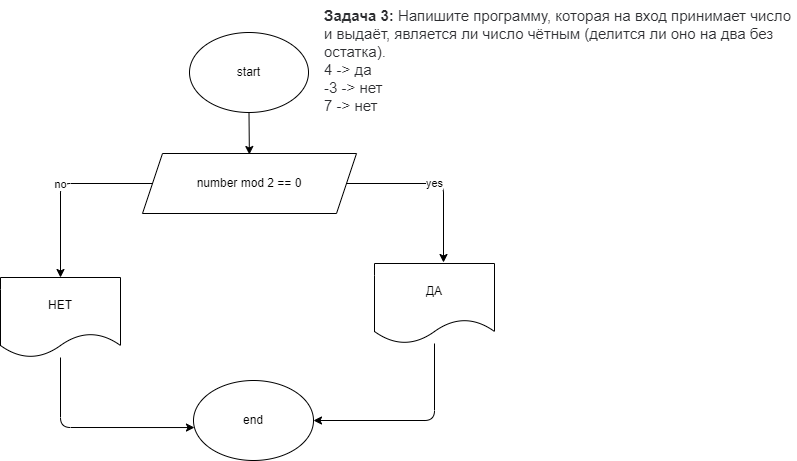

The diagram above was exported from draw.io. Its source (the exported page's mxGraphModel, read from the mxfile embedded in the PNG):
<mxGraphModel dx="928" dy="256" grid="0" gridSize="10" guides="1" tooltips="1" connect="1" arrows="1" fold="1" page="1" pageScale="1" pageWidth="827" pageHeight="1169" background="none" math="0" shadow="0">
  <root>
    <mxCell id="0" />
    <mxCell id="1" parent="0" />
    <mxCell id="5" value="" style="edgeStyle=none;html=1;" parent="1" source="2" edge="1">
      <mxGeometry relative="1" as="geometry">
        <mxPoint x="273.86607142857144" y="166" as="targetPoint" />
      </mxGeometry>
    </mxCell>
    <mxCell id="2" value="start" style="ellipse;whiteSpace=wrap;html=1;" parent="1" vertex="1">
      <mxGeometry x="214" y="44" width="119" height="80" as="geometry" />
    </mxCell>
    <mxCell id="10" value="no" style="edgeStyle=none;html=1;exitX=0;exitY=0.5;exitDx=0;exitDy=0;" parent="1" source="7" target="9" edge="1">
      <mxGeometry relative="1" as="geometry">
        <Array as="points">
          <mxPoint x="85" y="195" />
        </Array>
      </mxGeometry>
    </mxCell>
    <mxCell id="11" value="yes" style="edgeStyle=none;html=1;" parent="1" source="7" edge="1">
      <mxGeometry relative="1" as="geometry">
        <mxPoint x="468" y="274" as="targetPoint" />
        <Array as="points">
          <mxPoint x="468" y="195" />
        </Array>
      </mxGeometry>
    </mxCell>
    <mxCell id="7" value="number mod 2 == 0" style="shape=parallelogram;perimeter=parallelogramPerimeter;whiteSpace=wrap;html=1;fixedSize=1;" parent="1" vertex="1">
      <mxGeometry x="167" y="165" width="214" height="60" as="geometry" />
    </mxCell>
    <mxCell id="14" style="edgeStyle=none;html=1;fontSize=18;" parent="1" source="8" target="12" edge="1">
      <mxGeometry relative="1" as="geometry">
        <Array as="points">
          <mxPoint x="459" y="432" />
        </Array>
      </mxGeometry>
    </mxCell>
    <mxCell id="8" value="ДА" style="shape=document;whiteSpace=wrap;html=1;boundedLbl=1;" parent="1" vertex="1">
      <mxGeometry x="399" y="275" width="120" height="80" as="geometry" />
    </mxCell>
    <mxCell id="15" style="edgeStyle=none;html=1;entryX=0.008;entryY=0.588;entryDx=0;entryDy=0;entryPerimeter=0;fontSize=18;" parent="1" source="9" target="12" edge="1">
      <mxGeometry relative="1" as="geometry">
        <Array as="points">
          <mxPoint x="85" y="439" />
        </Array>
      </mxGeometry>
    </mxCell>
    <mxCell id="9" value="НЕТ" style="shape=document;whiteSpace=wrap;html=1;boundedLbl=1;" parent="1" vertex="1">
      <mxGeometry x="25" y="289" width="120" height="80" as="geometry" />
    </mxCell>
    <mxCell id="12" value="end" style="ellipse;whiteSpace=wrap;html=1;" parent="1" vertex="1">
      <mxGeometry x="218" y="392" width="120" height="80" as="geometry" />
    </mxCell>
    <mxCell id="16" value="&lt;p style=&quot;box-sizing: border-box; margin: 0px; font-weight: 400; color: rgb(44, 45, 48); font-family: roboto, &amp;quot;san francisco&amp;quot;, &amp;quot;helvetica neue&amp;quot;, helvetica, arial; font-size: 15px; font-style: normal; letter-spacing: normal; text-indent: 0px; text-transform: none; word-spacing: 0px; background-color: rgb(255, 255, 255);&quot;&gt;&lt;strong style=&quot;box-sizing: border-box ; font-weight: 700&quot;&gt;Задача 3:&lt;/strong&gt;&lt;span&gt;&amp;nbsp;&lt;/span&gt;Напишите программу, которая на вход принимает число и выдаёт, является ли число чётным (делится ли оно на два без остатка).&lt;/p&gt;&lt;p style=&quot;box-sizing: border-box; margin: 0px; font-weight: 400; color: rgb(44, 45, 48); font-family: roboto, &amp;quot;san francisco&amp;quot;, &amp;quot;helvetica neue&amp;quot;, helvetica, arial; font-size: 15px; font-style: normal; letter-spacing: normal; text-indent: 0px; text-transform: none; word-spacing: 0px; background-color: rgb(255, 255, 255);&quot;&gt;4 -&amp;gt; да&lt;br style=&quot;box-sizing: border-box&quot;&gt;-3 -&amp;gt; нет&lt;br style=&quot;box-sizing: border-box&quot;&gt;7 -&amp;gt; нет&lt;/p&gt;" style="text;whiteSpace=wrap;html=1;fontSize=18;" parent="1" vertex="1">
      <mxGeometry x="347" y="12" width="474" height="99" as="geometry" />
    </mxCell>
  </root>
</mxGraphModel>